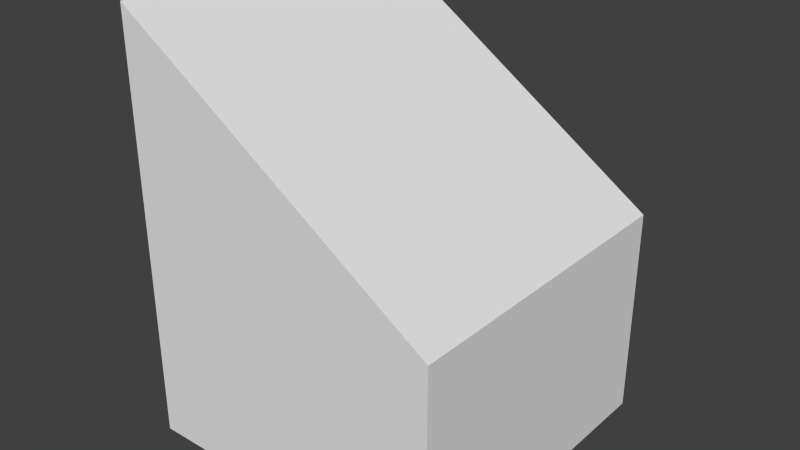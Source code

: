 # Source: rampOneThreeMidL.blend  (saved by Blender 2.67.0; exported with 4.5.12 LTS)
import bpy
from mathutils import Matrix  # noqa: F401  (used for matrix-valued properties, if any)

bpy.ops.wm.read_factory_settings(use_empty=True)
scene = bpy.context.scene
scene.name = 'Scene'

# ---- collections
col_collection_1 = bpy.data.collections.new('Collection 1'); scene.collection.children.link(col_collection_1)

# ---- materials (node trees are filled in below, after node groups)
mat_material = bpy.data.materials.new('Material')
mat_material.alpha_threshold = 0.0
mat_material.use_transparent_shadow = False
mat_material.roughness = 0.5
mat_material.line_color = (0.0, 0.0, 0.0, 1.0)

# ---- material node trees

# ---- world
world_world = bpy.data.worlds.new('World'); scene.world = world_world
world_world.color = (0.05088, 0.05088, 0.05088)
world_world.use_sun_shadow = False
world_world.sun_shadow_jitter_overblur = 0.0
world_world.cycles.sampling_method = 'MANUAL'
world_world.cycles.sample_map_resolution = 256

# ---- meshes
me_ramponethreemidl = bpy.data.meshes.new('rampOneThreeMidL')
me_ramponethreemidl.from_pydata([(0.5, 0.5, -1.0), (0.5, -0.5, -1.0), (-0.5, -0.5, -1.0), (-0.5, 0.5, -1.0), (-0.5, 0.5, 0.3333), (0.5, 0.5, -0.3333), (0.5, -0.5, -0.3333), (-0.5, -0.5, 0.3333)], [], [(0, 1, 2, 3), (5, 0, 3, 4), (2, 1, 6, 7), (7, 6, 5, 4), (0, 5, 6, 1), (3, 2, 7, 4)])
me_ramponethreemidl.materials.append(mat_material)
me_ramponethreemidl.use_remesh_preserve_volume = False
me_ramponethreemidl.use_remesh_preserve_attributes = False
me_ramponethreemidl.use_mirror_vertex_groups = False
me_ramponethreemidl.update()

# ---- objects
ob_ramponethreemidl = bpy.data.objects.new('rampOneThreeMidL', me_ramponethreemidl)

# ---- transforms, parenting, visibility, modifiers, constraints
ob_ramponethreemidl.location = (0.0, 0.0, 0.0)
ob_ramponethreemidl.lock_rotation = (True, True, False)
ob_ramponethreemidl.lock_rotations_4d = False
ob_ramponethreemidl.empty_display_type = 'ARROWS'
ob_ramponethreemidl.lineart.crease_threshold = 0.0

# ---- collection membership
col_collection_1.objects.link(ob_ramponethreemidl)

# ---- scene / render settings (as saved in the file)
scene.frame_start = 1; scene.frame_end = 250; scene.frame_set(1)
scene.render.engine = 'BLENDER_EEVEE_NEXT'
scene.render.image_settings.color_mode = 'RGB'
scene.render.image_settings.compression = 90
scene.render.resolution_percentage = 50
scene.render.dither_intensity = 0.0
scene.cycles.use_denoising = False
scene.cycles.samples = 10
scene.cycles.sampling_pattern = 'TABULATED_SOBOL'
scene.cycles.light_sampling_threshold = 0.0
scene.cycles.use_adaptive_sampling = False
scene.cycles.use_light_tree = False
scene.cycles.blur_glossy = 0.0
scene.cycles.volume_bounces = 1
scene.cycles.pixel_filter_type = 'GAUSSIAN'
scene.cycles.sample_clamp_indirect = 0.0
scene.view_settings.view_transform = 'Standard'
bpy.context.view_layer.update()

# ---- added for rendering (the .blend has no active camera and no usable light): camera, sun
cam_auto = bpy.data.cameras.new('AutoCamera')
cam_auto.lens = 50.0
cam_auto.sensor_width = 36.0
cam_auto.clip_end = 1000.0
ob_auto_camera = bpy.data.objects.new('AutoCamera', cam_auto)
scene.collection.objects.link(ob_auto_camera)
ob_auto_camera.location = (1.79831, -2.15798, 1.10532)
ob_auto_camera.rotation_euler = (1.09748, -7.21219e-08, 0.694738)
scene.camera = ob_auto_camera
light_auto_sun = bpy.data.lights.new('AutoSun', 'SUN')
light_auto_sun.energy = 3.0
light_auto_sun.angle = 0.0523599
ob_auto_sun = bpy.data.objects.new('AutoSun', light_auto_sun)
scene.collection.objects.link(ob_auto_sun)
ob_auto_sun.rotation_euler = (0.872665, 0.174533, 0.523599)
bpy.context.view_layer.update()
